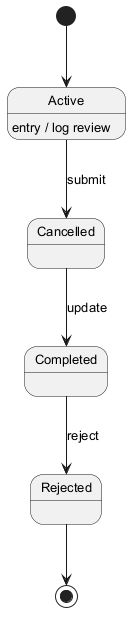

The diagram above was rendered by PlantUML. Its source (embedded in the PNG):
@startuml
skinparam backgroundColor #FFFFFF
skinparam classBackgroundColor #F3E5F5
skinparam classBorderColor #6A1B9A
skinparam defaultFontSize 13
[*] --> Active
Active --> Cancelled : submit
Active : entry / log review
Cancelled --> Completed : update
Completed --> Rejected : reject
Rejected --> [*]
@enduml